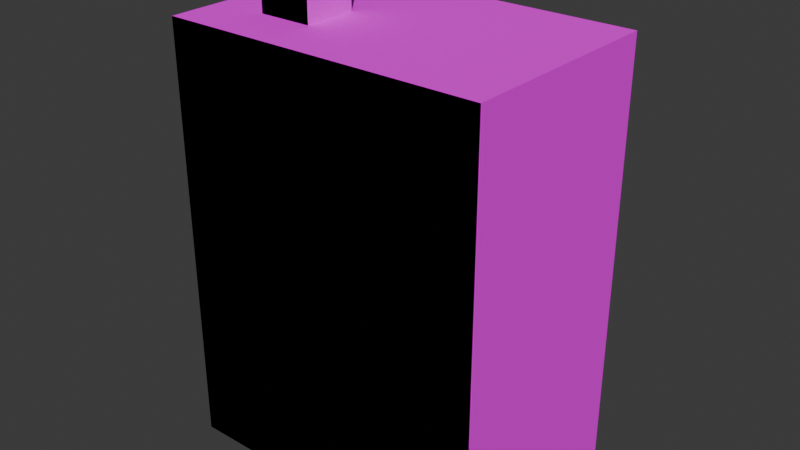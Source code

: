 # Source: residential.blend  (saved by Blender 4.0.36; exported with 4.5.12 LTS)
import bpy
from mathutils import Matrix  # noqa: F401  (used for matrix-valued properties, if any)

bpy.ops.wm.read_factory_settings(use_empty=True)
scene = bpy.context.scene
scene.name = 'Scene'

# ---- collections
col_collection = bpy.data.collections.new('Collection'); scene.collection.children.link(col_collection)

# ---- images (referenced by path relative to the original .blend; pixels are not part of the script)
import os
ASSET_DIR = os.environ.get("B2B_ASSET_DIR", "")  # directory of the original .blend (textures are referenced by path, not embedded)
HERE = os.path.dirname(os.path.abspath(__file__))  # packed textures are extracted next to this script under _unpacked/

def load_image(name, relpath, width, height, colorspace="sRGB"):
    """Load a texture the original file referenced (path relative to the .blend, or extracted next to this script)."""
    p = next((c for c in (os.path.join(HERE, relpath), os.path.join(ASSET_DIR, relpath)) if relpath and os.path.exists(c)), "")
    if p:
        img = bpy.data.images.load(p, check_existing=True)
        img.name = name
    else:  # same state as the original file: an image datablock whose file is absent (Cycles renders it pink)
        img = bpy.data.images.new(name, width, height)
        img.source = "FILE"
        img.filepath = "//" + (relpath or name)
    img.colorspace_settings.name = colorspace
    return img
img_residential_png = load_image('residential.png', 'residential.png', 1024, 1024, 'sRGB')

# ---- materials (node trees are filled in below, after node groups)
mat_residential_mtl = bpy.data.materials.new('residential_mtl')
mat_residential_mtl.use_transparent_shadow = False
mat_residential_mtl.roughness = 1.0

# ---- material node trees
mat_residential_mtl.use_nodes = True; mat_residential_mtl.node_tree.nodes.clear()
_N = mat_residential_mtl.node_tree.nodes; _L = mat_residential_mtl.node_tree.links
n0 = _N.new('ShaderNodeBsdfPrincipled'); n0.name = 'Principled BSDF'; n0.location = (0, 300)
n0.inputs[2].default_value = 1.0
n0.inputs[3].default_value = 1.45
n0.inputs[13].default_value = 0.0
n1 = _N.new('ShaderNodeOutputMaterial'); n1.name = 'Material Output'; n1.location = (280, 300)
n2 = _N.new('ShaderNodeTexImage'); n2.name = 'Image Texture'; n2.location = (-372, 262)
n2.image = img_residential_png
n2.interpolation = 'Closest'
_L.new(n0.outputs[0], n1.inputs[0])
_L.new(n2.outputs[0], n0.inputs[0])
n1.is_active_output = True

# ---- world
world_world = bpy.data.worlds.new('World'); scene.world = world_world
world_world.use_nodes = True; world_world.node_tree.nodes.clear()
_N = world_world.node_tree.nodes; _L = world_world.node_tree.links
n0 = _N.new('ShaderNodeOutputWorld'); n0.name = 'World Output'; n0.location = (300, 300)
n1 = _N.new('ShaderNodeBackground'); n1.name = 'Background'; n1.location = (10, 300)
n1.inputs[0].default_value = (0.05088, 0.05088, 0.05088, 1.0)
_L.new(n1.outputs[0], n0.inputs[0])
n0.is_active_output = True
world_world.color = (0.05088, 0.05088, 0.05088)
world_world.use_sun_shadow = False
world_world.sun_shadow_jitter_overblur = 0.0

# ---- meshes
me_residential = bpy.data.meshes.new('residential')
me_residential.from_pydata([(-0.75, 2.0, 0.5), (0.75, 2.0, 0.5), (0.75, 0.0, 0.5), (-0.75, 0.0, 0.5), (-0.75, 2.0, -0.5), (0.75, 2.0, -0.5), (0.75, 0.0, -0.5), (-0.75, 0.0, -0.5), (-0.5, 2.25, 0.25), (-0.25, 2.25, 0.25), (-0.25, 2.0, 0.25), (-0.5, 2.0, 0.25), (-0.5, 2.25, 0.0), (-0.25, 2.25, 0.0), (-0.25, 2.0, 0.0), (-0.5, 2.0, 0.0)], [], [(3, 2, 1, 0), (6, 7, 4, 5), (0, 1, 5, 4), (7, 3, 0, 4), (2, 6, 5, 1), (7, 6, 2, 3), (11, 10, 9, 8), (14, 15, 12, 13), (8, 9, 13, 12), (15, 11, 8, 12), (10, 14, 13, 9), (15, 14, 10, 11)])
_uv = me_residential.uv_layers.new(name='UVMap')
_uv.uv.foreach_set('vector', [0.625, 0.625, 0.875, 0.625, 0.875, 1.0, 0.625, 1.0, 0.125, 0.625, 0.3742, 0.625, 0.3742, 1.0, 0.125, 1.0, 0.5, 0.625, 0.5, 0.875, 0.375, 0.875, 0.375, 0.625, 0.375, 0.625, 0.5, 0.625, 0.5, 0.875, 0.375, 0.875, 0.375, 0.6252, 0.5, 0.6252, 0.5, 0.875, 0.375, 0.875, 0.4063, 0.6719, 0.4688, 0.6719, 0.4688, 0.7344, 0.4063, 0.7344, 0.375, 0.9375, 0.4375, 0.9375, 0.4375, 1.0, 0.375, 1.0, 0.375, 0.9375, 0.4375, 0.9375, 0.4375, 1.0, 0.375, 1.0, 0.375, 0.9375, 0.4375, 0.9375, 0.4375, 1.0, 0.375, 1.0, 0.375, 0.9375, 0.4375, 0.9375, 0.4375, 1.0, 0.375, 1.0, 0.375, 0.9375, 0.4375, 0.9375, 0.4375, 1.0, 0.375, 1.0, 0.3758, 0.9371, 0.4383, 0.9371, 0.4383, 0.9996, 0.3758, 0.9996])
me_residential.materials.append(mat_residential_mtl)
me_residential.update()
me_residential.normals_split_custom_set([tuple(v) for v in zip(*[iter([-2.088e-12, 4.777e-05, -1.0, -4.777e-05, -2.088e-12, -1.0, 2.088e-12, -4.777e-05, -1.0, 4.777e-05, 2.088e-12, -1.0, 2.088e-12, 4.777e-05, 1.0, 4.777e-05, -2.088e-12, 1.0, -2.088e-12, -4.777e-05, 1.0, -4.777e-05, 2.088e-12, 1.0, 0.0, 1.0, 0.0, 0.0, 1.0, 0.0, 0.0, 1.0, 0.0, 0.0, 1.0, 0.0, -1.0, 0.0, 0.0, -1.0, 0.0, 0.0, -1.0, 0.0, 0.0, -1.0, 0.0, 0.0, 1.0, 0.0, 0.0, 1.0, 0.0, 0.0, 1.0, 0.0, 0.0, 1.0, 0.0, 0.0, 0.0, -1.0, 0.0, 0.0, -1.0, 0.0, 0.0, -1.0, 0.0, 0.0, -1.0, 0.0, -2.088e-12, 4.777e-05, -1.0, -4.777e-05, -2.088e-12, -1.0, 2.088e-12, -4.777e-05, -1.0, 4.777e-05, 2.088e-12, -1.0, 2.088e-12, 4.777e-05, 1.0, 4.777e-05, -2.088e-12, 1.0, -2.088e-12, -4.777e-05, 1.0, -4.777e-05, 2.088e-12, 1.0, 0.0, 1.0, 0.0, 0.0, 1.0, 0.0, 0.0, 1.0, 0.0, 0.0, 1.0, 0.0, -1.0, 0.0, 0.0, -1.0, 0.0, 0.0, -1.0, 0.0, 0.0, -1.0, 0.0, 0.0, 1.0, 0.0, 0.0, 1.0, 0.0, 0.0, 1.0, 0.0, 0.0, 1.0, 0.0, 0.0, 0.0, -1.0, 0.0, 0.0, -1.0, 0.0, 0.0, -1.0, 0.0, 0.0, -1.0, 0.0])] * 3)])

# ---- objects
ob_residential = bpy.data.objects.new('residential', me_residential)

# ---- transforms, parenting, visibility, modifiers, constraints
ob_residential.location = (0.0, 0.0, 0.0)
ob_residential.rotation_euler = (1.571, -0.0, 0.0)

# ---- collection membership
col_collection.objects.link(ob_residential)

# ---- scene / render settings (as saved in the file)
scene.frame_start = 1; scene.frame_end = 250; scene.frame_set(1)
scene.render.engine = 'BLENDER_EEVEE_NEXT'
scene.cycles.sampling_pattern = 'TABULATED_SOBOL'
bpy.context.view_layer.update()

# ---- added for rendering (the .blend has no active camera and no usable light): camera, sun
cam_auto = bpy.data.cameras.new('AutoCamera')
cam_auto.lens = 50.0
cam_auto.sensor_width = 36.0
cam_auto.clip_end = 1000.0
ob_auto_camera = bpy.data.objects.new('AutoCamera', cam_auto)
scene.collection.objects.link(ob_auto_camera)
ob_auto_camera.location = (2.66755, -3.20106, 3.25904)
ob_auto_camera.rotation_euler = (1.09748, -7.21219e-08, 0.694738)
scene.camera = ob_auto_camera
light_auto_sun = bpy.data.lights.new('AutoSun', 'SUN')
light_auto_sun.energy = 3.0
light_auto_sun.angle = 0.0523599
ob_auto_sun = bpy.data.objects.new('AutoSun', light_auto_sun)
scene.collection.objects.link(ob_auto_sun)
ob_auto_sun.rotation_euler = (0.872665, 0.174533, 0.523599)
bpy.context.view_layer.update()
